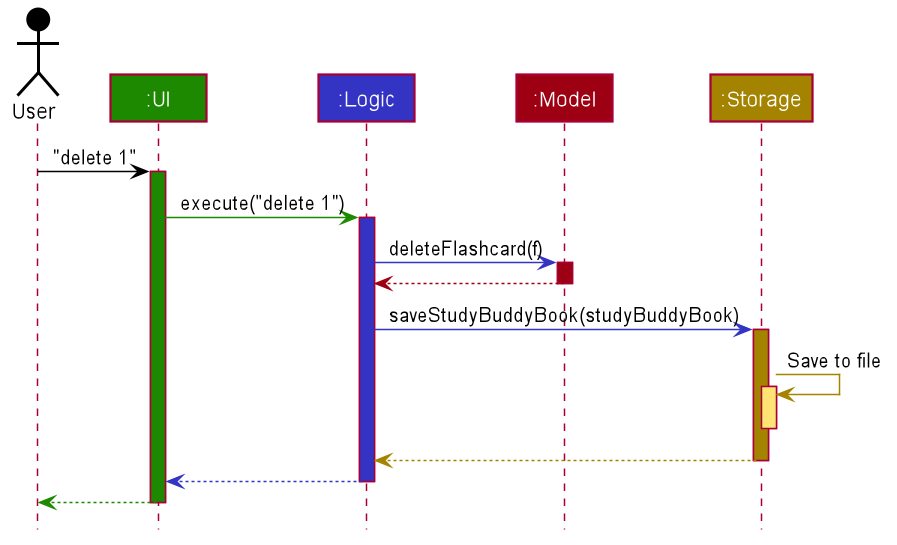

The diagram above was rendered by PlantUML. Its source (embedded in the PNG):
@startuml








skinparam BackgroundColor #FFFFFFF

skinparam Shadowing false

skinparam Class {
    FontColor #FFFFFF
    BorderThickness 1
    BorderColor #FFFFFF
    StereotypeFontColor #FFFFFF
    FontName Arial
}

skinparam Actor {
    BorderColor #000000
    Color #000000
    FontName Arial
}

skinparam Sequence {
    MessageAlign center
    BoxFontSize 15
    BoxPadding 0
    BoxFontColor #FFFFFF
    FontName Arial
}

skinparam Participant {
    FontColor #FFFFFFF
    Padding 20
}

skinparam MinClassWidth 50
skinparam ParticipantPadding 10
skinparam Shadowing false
skinparam DefaultTextAlignment center
skinparam packageStyle Rectangle

hide footbox
hide members
hide circle

Actor User as user #000000
Participant ":UI" as ui #1D8900
Participant ":Logic" as logic #3333C4
Participant ":Model" as model #9D0012
Participant ":Storage" as storage #A38300

user -[#000000]> ui : "delete 1"
activate ui #1D8900

ui -[#1D8900]> logic : execute("delete 1")
activate logic #3333C4

logic -[#3333C4]> model : deleteFlashcard(f)
activate model #9D0012

model -[#9D0012]-> logic
deactivate model

logic -[#3333C4]> storage : saveStudyBuddyBook(studyBuddyBook)
activate storage #A38300

storage -[#A38300]> storage : Save to file
activate storage #FFE374
deactivate storage

storage --[#A38300]> logic
deactivate storage

logic --[#3333C4]> ui
deactivate logic

ui--[#1D8900]> user
deactivate ui
@enduml